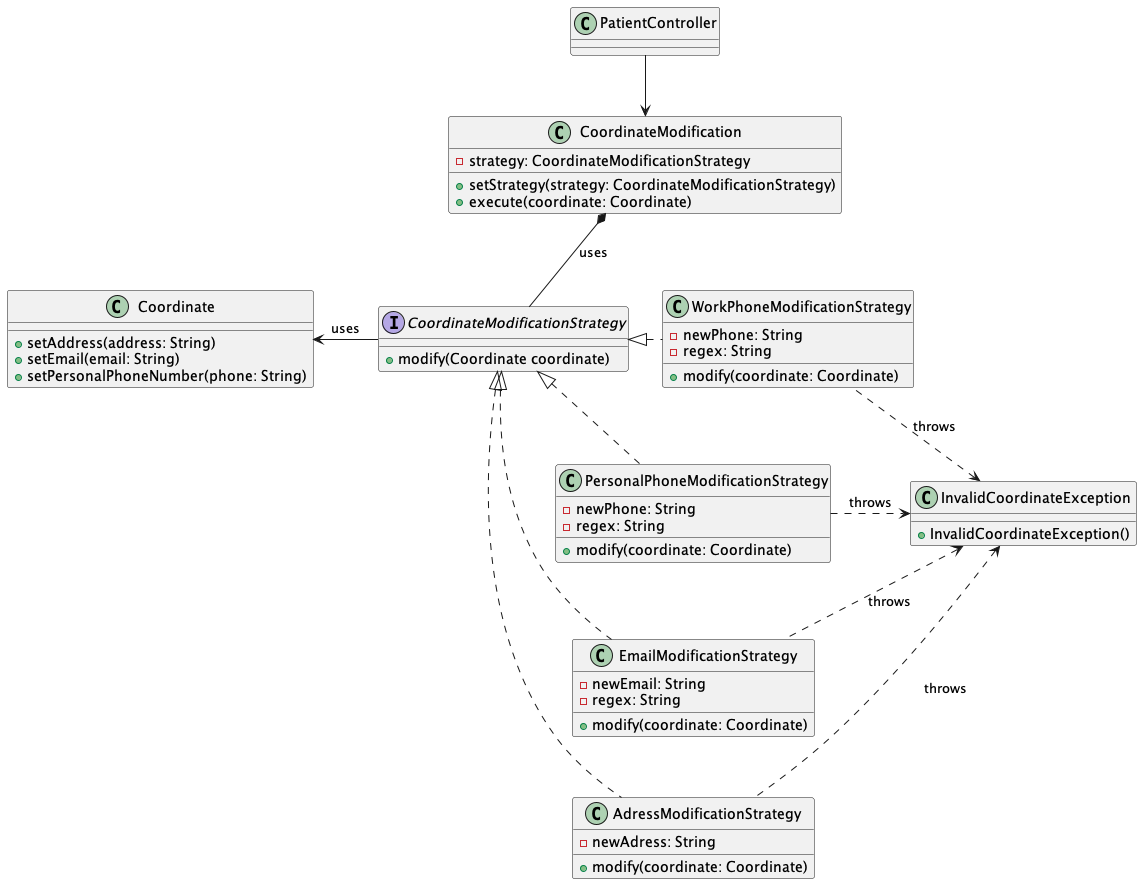

The diagram above was rendered by PlantUML. Its source (embedded in the PNG):
@startuml
' left to right direction
top to bottom direction
class InvalidCoordinateException {
    +InvalidCoordinateException()
}
interface CoordinateModificationStrategy {
    +modify(Coordinate coordinate)
}

class AdressModificationStrategy {
    -newAdress: String
    +modify(coordinate: Coordinate)
}

class EmailModificationStrategy {
    -newEmail: String
    -regex: String
    +modify(coordinate: Coordinate)
}

class PersonalPhoneModificationStrategy {
    -newPhone: String
    -regex: String
    +modify(coordinate: Coordinate)
}

class WorkPhoneModificationStrategy {
    -newPhone: String
    -regex: String
    +modify(coordinate: Coordinate)
}


class CoordinateModification {
    -strategy: CoordinateModificationStrategy
    +setStrategy(strategy: CoordinateModificationStrategy)
    +execute(coordinate: Coordinate)
}

class Coordinate {
    +setAddress(address: String)
    +setEmail(email: String)
    +setPersonalPhoneNumber(phone: String)
}

CoordinateModificationStrategy <|.r. EmailModificationStrategy
CoordinateModificationStrategy <|.r. PersonalPhoneModificationStrategy
CoordinateModificationStrategy <|.r. WorkPhoneModificationStrategy
CoordinateModificationStrategy <|.r. AdressModificationStrategy


InvalidCoordinateException <.. AdressModificationStrategy: throws
InvalidCoordinateException <.. EmailModificationStrategy: throws
InvalidCoordinateException <.l. PersonalPhoneModificationStrategy: throws
InvalidCoordinateException <.. WorkPhoneModificationStrategy: throws

CoordinateModification -r[hidden]-> WorkPhoneModificationStrategy
PersonalPhoneModificationStrategy -u[hidden]-> WorkPhoneModificationStrategy
PersonalPhoneModificationStrategy -d[hidden]-> EmailModificationStrategy
EmailModificationStrategy -d[hidden]-> AdressModificationStrategy

CoordinateModificationStrategy -l-> Coordinate: uses
PatientController --> CoordinateModification
CoordinateModification *-d- CoordinateModificationStrategy: uses
@enduml